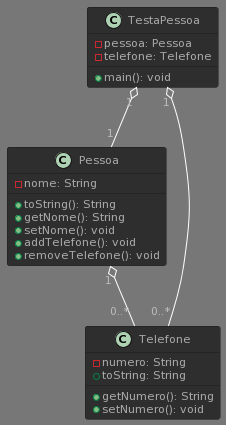

The diagram above was rendered by PlantUML. Its source (embedded in the PNG):
@startuml
!theme reddress-darkred

class Pessoa {
  - nome: String
  + toString(): String
  + getNome(): String
  + setNome(): void
  + addTelefone(): void
  + removeTelefone(): void
}

class Telefone {
  - numero: String
  + getNumero(): String
  + setNumero(): void
  + toString: String
}

class TestaPessoa {
  + main(): void
  - pessoa: Pessoa
  - telefone: Telefone
}

Pessoa "1" o-- "0..*" Telefone
TestaPessoa "1" o-- "1" Pessoa
TestaPessoa "1" o-- "0..*" Telefone
@enduml